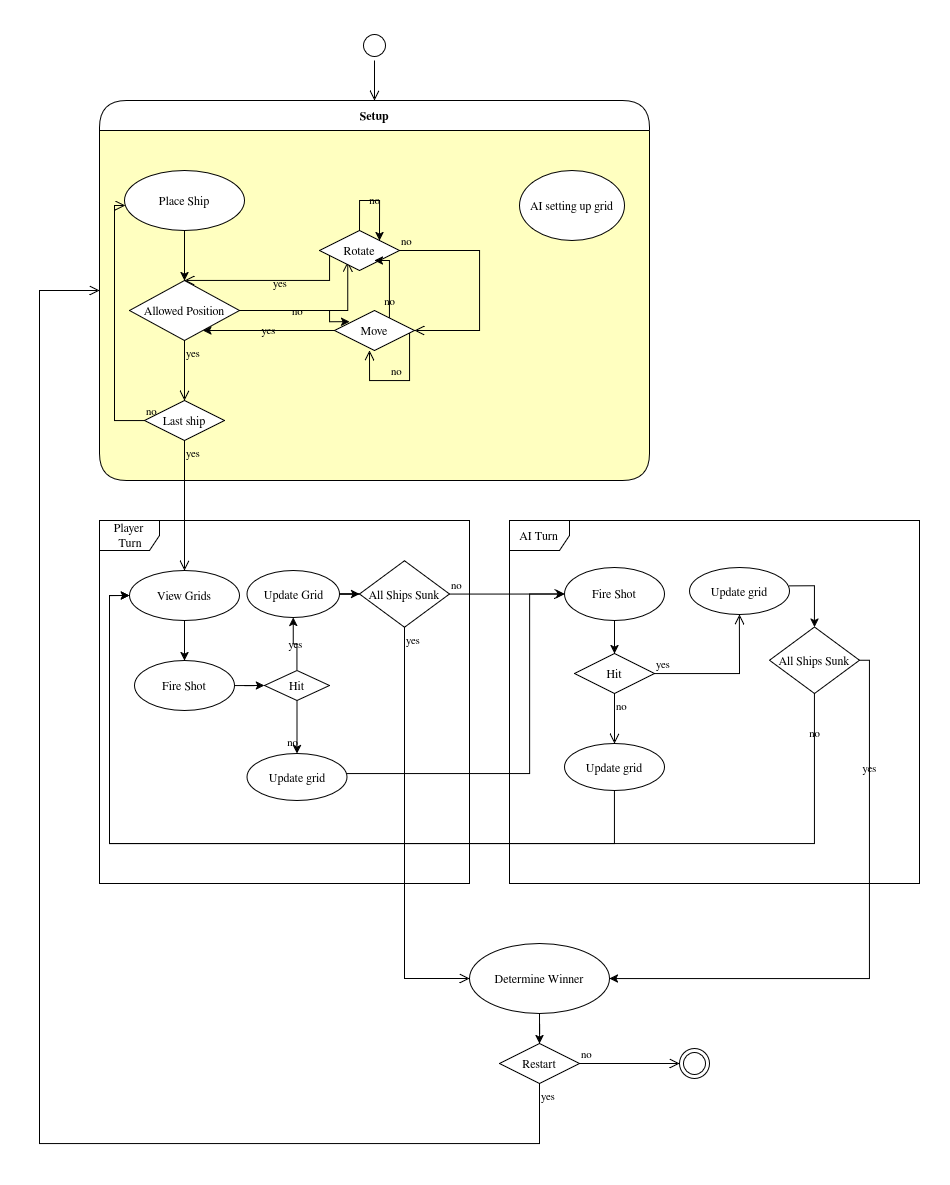

The diagram above was exported from draw.io. Its source (the exported page's mxGraphModel, read from the mxfile embedded in the PNG):
<mxGraphModel dx="1649" dy="2083" grid="1" gridSize="10" guides="1" tooltips="1" connect="1" arrows="1" fold="1" page="1" pageScale="1" pageWidth="1169" pageHeight="826" background="none" math="0" shadow="0">
  <root>
    <mxCell id="0" />
    <mxCell id="1" parent="0" />
    <mxCell id="xp2m0sqbRYVxnu7lSTXL-82" parent="1" style="shape=umlFrame;whiteSpace=wrap;html=1;pointerEvents=0;labelBackgroundColor=none;" value="&lt;div&gt;Player&lt;/div&gt;&lt;div&gt;&amp;nbsp;Turn&lt;/div&gt;" vertex="1">
      <mxGeometry height="363" width="370" x="90" y="-303" as="geometry" />
    </mxCell>
    <mxCell id="xp2m0sqbRYVxnu7lSTXL-41" parent="1" style="ellipse;html=1;shape=startState;labelBackgroundColor=none;" value="" vertex="1">
      <mxGeometry height="30" width="30" x="350" y="-793" as="geometry" />
    </mxCell>
    <mxCell id="xp2m0sqbRYVxnu7lSTXL-42" edge="1" parent="1" source="xp2m0sqbRYVxnu7lSTXL-41" style="edgeStyle=orthogonalEdgeStyle;html=1;verticalAlign=bottom;endArrow=open;endSize=8;rounded=0;entryX=0.5;entryY=0;entryDx=0;entryDy=0;labelBackgroundColor=none;fontColor=default;" target="xp2m0sqbRYVxnu7lSTXL-46" value="">
      <mxGeometry relative="1" as="geometry">
        <mxPoint x="185" y="-573" as="targetPoint" />
      </mxGeometry>
    </mxCell>
    <mxCell id="xp2m0sqbRYVxnu7lSTXL-46" parent="1" style="swimlane;fontStyle=1;align=center;verticalAlign=middle;childLayout=stackLayout;horizontal=1;startSize=30;horizontalStack=0;resizeParent=0;resizeLast=1;container=0;collapsible=0;rounded=1;arcSize=30;swimlaneFillColor=#ffffc0;dropTarget=0;labelBackgroundColor=none;" value="Setup" vertex="1">
      <mxGeometry height="380" width="550" x="90" y="-723" as="geometry" />
    </mxCell>
    <mxCell id="xp2m0sqbRYVxnu7lSTXL-67" edge="1" parent="1" source="xp2m0sqbRYVxnu7lSTXL-50" style="edgeStyle=orthogonalEdgeStyle;rounded=0;orthogonalLoop=1;jettySize=auto;html=1;entryX=0.189;entryY=0.28;entryDx=0;entryDy=0;entryPerimeter=0;labelBackgroundColor=none;fontColor=default;" target="xp2m0sqbRYVxnu7lSTXL-61">
      <mxGeometry relative="1" as="geometry">
        <Array as="points">
          <mxPoint x="320" y="-513" />
          <mxPoint x="320" y="-502" />
        </Array>
      </mxGeometry>
    </mxCell>
    <mxCell id="xp2m0sqbRYVxnu7lSTXL-50" parent="1" style="rhombus;whiteSpace=wrap;html=1;labelBackgroundColor=none;" value="Allowed Position" vertex="1">
      <mxGeometry height="60" width="110" x="120" y="-543" as="geometry" />
    </mxCell>
    <mxCell id="xp2m0sqbRYVxnu7lSTXL-51" edge="1" parent="1" source="xp2m0sqbRYVxnu7lSTXL-50" style="edgeStyle=orthogonalEdgeStyle;html=1;align=left;verticalAlign=bottom;endArrow=open;endSize=8;rounded=0;entryX=0.353;entryY=0.781;entryDx=0;entryDy=0;entryPerimeter=0;labelBackgroundColor=none;fontColor=default;" target="xp2m0sqbRYVxnu7lSTXL-58" value="no">
      <mxGeometry relative="1" x="-0.3625" y="-10" as="geometry">
        <mxPoint as="offset" />
        <Array as="points">
          <mxPoint x="338" y="-513" />
        </Array>
        <mxPoint x="345" y="-563" as="targetPoint" />
      </mxGeometry>
    </mxCell>
    <mxCell id="xp2m0sqbRYVxnu7lSTXL-52" edge="1" parent="1" source="xp2m0sqbRYVxnu7lSTXL-50" style="edgeStyle=orthogonalEdgeStyle;html=1;align=left;verticalAlign=top;endArrow=open;endSize=8;rounded=0;entryX=0.5;entryY=0;entryDx=0;entryDy=0;labelBackgroundColor=none;fontColor=default;" target="xp2m0sqbRYVxnu7lSTXL-53" value="yes">
      <mxGeometry relative="1" x="-1" as="geometry">
        <mxPoint x="180" y="-433" as="targetPoint" />
      </mxGeometry>
    </mxCell>
    <mxCell id="xp2m0sqbRYVxnu7lSTXL-53" parent="1" style="rhombus;whiteSpace=wrap;html=1;labelBackgroundColor=none;" value="Last ship" vertex="1">
      <mxGeometry height="40" width="80" x="135" y="-423" as="geometry" />
    </mxCell>
    <mxCell id="xp2m0sqbRYVxnu7lSTXL-54" edge="1" parent="1" source="xp2m0sqbRYVxnu7lSTXL-53" style="edgeStyle=orthogonalEdgeStyle;html=1;align=left;verticalAlign=bottom;endArrow=open;endSize=8;rounded=0;entryX=0.008;entryY=0.582;entryDx=0;entryDy=0;entryPerimeter=0;labelBackgroundColor=none;fontColor=default;" target="xp2m0sqbRYVxnu7lSTXL-56" value="no">
      <mxGeometry relative="1" x="-1" as="geometry">
        <Array as="points">
          <mxPoint x="105" y="-403" />
          <mxPoint x="105" y="-618" />
        </Array>
        <mxPoint x="310" y="-403" as="targetPoint" />
      </mxGeometry>
    </mxCell>
    <mxCell id="xp2m0sqbRYVxnu7lSTXL-55" edge="1" parent="1" source="xp2m0sqbRYVxnu7lSTXL-53" style="edgeStyle=orthogonalEdgeStyle;html=1;align=left;verticalAlign=top;endArrow=open;endSize=8;rounded=0;entryX=0.5;entryY=0;entryDx=0;entryDy=0;labelBackgroundColor=none;fontColor=default;" target="xp2m0sqbRYVxnu7lSTXL-68" value="yes">
      <mxGeometry relative="1" x="-1" as="geometry">
        <Array as="points" />
        <mxPoint x="175" y="-303" as="targetPoint" />
      </mxGeometry>
    </mxCell>
    <mxCell id="xp2m0sqbRYVxnu7lSTXL-57" edge="1" parent="1" source="xp2m0sqbRYVxnu7lSTXL-56" style="edgeStyle=orthogonalEdgeStyle;rounded=0;orthogonalLoop=1;jettySize=auto;html=1;entryX=0.5;entryY=0;entryDx=0;entryDy=0;labelBackgroundColor=none;fontColor=default;" target="xp2m0sqbRYVxnu7lSTXL-50">
      <mxGeometry relative="1" as="geometry" />
    </mxCell>
    <mxCell id="xp2m0sqbRYVxnu7lSTXL-56" parent="1" style="ellipse;whiteSpace=wrap;html=1;labelBackgroundColor=none;" value="Place Ship" vertex="1">
      <mxGeometry height="60" width="120" x="115" y="-653" as="geometry" />
    </mxCell>
    <mxCell id="xp2m0sqbRYVxnu7lSTXL-58" parent="1" style="rhombus;whiteSpace=wrap;html=1;labelBackgroundColor=none;" value="Rotate" vertex="1">
      <mxGeometry height="40" width="80" x="310" y="-593" as="geometry" />
    </mxCell>
    <mxCell id="xp2m0sqbRYVxnu7lSTXL-59" edge="1" parent="1" source="xp2m0sqbRYVxnu7lSTXL-58" style="edgeStyle=orthogonalEdgeStyle;html=1;align=left;verticalAlign=bottom;endArrow=open;endSize=8;rounded=0;entryX=1;entryY=0.5;entryDx=0;entryDy=0;labelBackgroundColor=none;fontColor=default;" target="xp2m0sqbRYVxnu7lSTXL-61" value="no">
      <mxGeometry relative="1" x="-1" as="geometry">
        <Array as="points">
          <mxPoint x="470" y="-573" />
          <mxPoint x="470" y="-493" />
        </Array>
        <mxPoint x="480" y="-473" as="targetPoint" />
      </mxGeometry>
    </mxCell>
    <mxCell id="xp2m0sqbRYVxnu7lSTXL-60" edge="1" parent="1" source="xp2m0sqbRYVxnu7lSTXL-58" style="edgeStyle=orthogonalEdgeStyle;html=1;align=left;verticalAlign=top;endArrow=open;endSize=8;rounded=0;entryX=0.5;entryY=0;entryDx=0;entryDy=0;labelBackgroundColor=none;fontColor=default;" target="xp2m0sqbRYVxnu7lSTXL-50" value="yes">
      <mxGeometry relative="1" x="-0.0268" y="-10" as="geometry">
        <mxPoint as="offset" />
        <Array as="points">
          <mxPoint x="320" y="-543" />
        </Array>
        <mxPoint x="350" y="-493" as="targetPoint" />
      </mxGeometry>
    </mxCell>
    <mxCell id="xp2m0sqbRYVxnu7lSTXL-64" edge="1" parent="1" source="xp2m0sqbRYVxnu7lSTXL-61" style="edgeStyle=orthogonalEdgeStyle;rounded=0;orthogonalLoop=1;jettySize=auto;html=1;labelBackgroundColor=none;fontColor=default;" target="xp2m0sqbRYVxnu7lSTXL-50" value="yes">
      <mxGeometry relative="1" as="geometry">
        <Array as="points">
          <mxPoint x="310" y="-493" />
          <mxPoint x="310" y="-493" />
        </Array>
      </mxGeometry>
    </mxCell>
    <mxCell id="xp2m0sqbRYVxnu7lSTXL-65" edge="1" parent="1" source="xp2m0sqbRYVxnu7lSTXL-61" style="edgeStyle=orthogonalEdgeStyle;rounded=0;orthogonalLoop=1;jettySize=auto;html=1;labelBackgroundColor=none;fontColor=default;" value="no">
      <mxGeometry relative="1" x="-0.517" as="geometry">
        <mxPoint as="offset" />
        <Array as="points">
          <mxPoint x="380" y="-563" />
        </Array>
        <mxPoint x="365" y="-562.9999999999998" as="targetPoint" />
      </mxGeometry>
    </mxCell>
    <mxCell id="xp2m0sqbRYVxnu7lSTXL-61" parent="1" style="rhombus;whiteSpace=wrap;html=1;labelBackgroundColor=none;" value="Move" vertex="1">
      <mxGeometry height="40" width="80" x="325" y="-513" as="geometry" />
    </mxCell>
    <mxCell id="xp2m0sqbRYVxnu7lSTXL-62" edge="1" parent="1" source="xp2m0sqbRYVxnu7lSTXL-61" style="edgeStyle=orthogonalEdgeStyle;html=1;align=left;verticalAlign=bottom;endArrow=open;endSize=8;rounded=0;labelBackgroundColor=none;fontColor=default;" value="no">
      <mxGeometry relative="1" x="0.1488" as="geometry">
        <mxPoint as="offset" />
        <Array as="points">
          <mxPoint x="400" y="-443" />
          <mxPoint x="360" y="-443" />
        </Array>
        <mxPoint x="360" y="-473" as="targetPoint" />
      </mxGeometry>
    </mxCell>
    <mxCell id="xp2m0sqbRYVxnu7lSTXL-66" edge="1" parent="1" source="xp2m0sqbRYVxnu7lSTXL-58" style="edgeStyle=orthogonalEdgeStyle;rounded=0;orthogonalLoop=1;jettySize=auto;html=1;exitX=0.5;exitY=0;exitDx=0;exitDy=0;entryX=1;entryY=0;entryDx=0;entryDy=0;labelBackgroundColor=none;fontColor=default;" target="xp2m0sqbRYVxnu7lSTXL-58" value="no">
      <mxGeometry relative="1" as="geometry">
        <Array as="points">
          <mxPoint x="350" y="-623" />
          <mxPoint x="370" y="-623" />
        </Array>
      </mxGeometry>
    </mxCell>
    <mxCell id="xp2m0sqbRYVxnu7lSTXL-70" edge="1" parent="1" source="xp2m0sqbRYVxnu7lSTXL-68" style="edgeStyle=orthogonalEdgeStyle;rounded=0;orthogonalLoop=1;jettySize=auto;html=1;entryX=0.5;entryY=0;entryDx=0;entryDy=0;labelBackgroundColor=none;fontColor=default;" target="xp2m0sqbRYVxnu7lSTXL-69">
      <mxGeometry relative="1" as="geometry" />
    </mxCell>
    <mxCell id="xp2m0sqbRYVxnu7lSTXL-68" parent="1" style="ellipse;whiteSpace=wrap;html=1;labelBackgroundColor=none;" value="View Grids" vertex="1">
      <mxGeometry height="50" width="110" x="120" y="-253" as="geometry" />
    </mxCell>
    <mxCell id="xp2m0sqbRYVxnu7lSTXL-74" edge="1" parent="1" source="xp2m0sqbRYVxnu7lSTXL-69" style="edgeStyle=orthogonalEdgeStyle;rounded=0;orthogonalLoop=1;jettySize=auto;html=1;entryX=0;entryY=0.5;entryDx=0;entryDy=0;labelBackgroundColor=none;fontColor=default;" target="xp2m0sqbRYVxnu7lSTXL-71">
      <mxGeometry relative="1" as="geometry" />
    </mxCell>
    <mxCell id="xp2m0sqbRYVxnu7lSTXL-69" parent="1" style="ellipse;whiteSpace=wrap;html=1;labelBackgroundColor=none;" value="Fire Shot" vertex="1">
      <mxGeometry height="50" width="100" x="125" y="-163" as="geometry" />
    </mxCell>
    <mxCell id="xp2m0sqbRYVxnu7lSTXL-76" edge="1" parent="1" source="xp2m0sqbRYVxnu7lSTXL-71" style="edgeStyle=orthogonalEdgeStyle;rounded=0;orthogonalLoop=1;jettySize=auto;html=1;entryX=0.5;entryY=1;entryDx=0;entryDy=0;labelBackgroundColor=none;fontColor=default;" target="xp2m0sqbRYVxnu7lSTXL-85" value="yes">
      <mxGeometry relative="1" as="geometry">
        <mxPoint x="405" y="-133" as="targetPoint" />
      </mxGeometry>
    </mxCell>
    <mxCell id="xp2m0sqbRYVxnu7lSTXL-77" edge="1" parent="1" source="xp2m0sqbRYVxnu7lSTXL-71" style="edgeStyle=orthogonalEdgeStyle;rounded=0;orthogonalLoop=1;jettySize=auto;html=1;entryX=0.5;entryY=0;entryDx=0;entryDy=0;labelBackgroundColor=none;fontColor=default;" target="xp2m0sqbRYVxnu7lSTXL-93" value="no">
      <mxGeometry relative="1" x="0.5437" y="-5" as="geometry">
        <mxPoint as="offset" />
        <mxPoint x="295" y="-78.00000000000023" as="targetPoint" />
      </mxGeometry>
    </mxCell>
    <mxCell id="xp2m0sqbRYVxnu7lSTXL-71" parent="1" style="rhombus;whiteSpace=wrap;html=1;labelBackgroundColor=none;" value="Hit" vertex="1">
      <mxGeometry height="30" width="65" x="255" y="-153" as="geometry" />
    </mxCell>
    <mxCell id="xp2m0sqbRYVxnu7lSTXL-83" parent="1" style="ellipse;whiteSpace=wrap;html=1;labelBackgroundColor=none;" value="AI setting up grid" vertex="1">
      <mxGeometry height="70" width="105" x="510" y="-653" as="geometry" />
    </mxCell>
    <mxCell id="xp2m0sqbRYVxnu7lSTXL-84" parent="1" style="shape=umlFrame;whiteSpace=wrap;html=1;pointerEvents=0;labelBackgroundColor=none;" value="AI Turn" vertex="1">
      <mxGeometry height="363" width="410" x="500" y="-303" as="geometry" />
    </mxCell>
    <mxCell id="xp2m0sqbRYVxnu7lSTXL-90" edge="1" parent="1" source="xp2m0sqbRYVxnu7lSTXL-85" style="edgeStyle=orthogonalEdgeStyle;rounded=0;orthogonalLoop=1;jettySize=auto;html=1;entryX=0;entryY=0.5;entryDx=0;entryDy=0;labelBackgroundColor=none;fontColor=default;" target="xp2m0sqbRYVxnu7lSTXL-86">
      <mxGeometry relative="1" as="geometry" />
    </mxCell>
    <mxCell id="xp2m0sqbRYVxnu7lSTXL-85" parent="1" style="ellipse;whiteSpace=wrap;html=1;labelBackgroundColor=none;" value="Update Grid" vertex="1">
      <mxGeometry height="47" width="92.5" x="237.5" y="-253" as="geometry" />
    </mxCell>
    <mxCell id="xp2m0sqbRYVxnu7lSTXL-86" parent="1" style="rhombus;whiteSpace=wrap;html=1;labelBackgroundColor=none;" value="All Ships Sunk" vertex="1">
      <mxGeometry height="66.5" width="90" x="350" y="-262.75" as="geometry" />
    </mxCell>
    <mxCell id="xp2m0sqbRYVxnu7lSTXL-87" edge="1" parent="1" source="xp2m0sqbRYVxnu7lSTXL-86" style="edgeStyle=orthogonalEdgeStyle;html=1;align=left;verticalAlign=bottom;endArrow=open;endSize=8;rounded=0;entryX=0;entryY=0.5;entryDx=0;entryDy=0;labelBackgroundColor=none;fontColor=default;" target="xp2m0sqbRYVxnu7lSTXL-91" value="no">
      <mxGeometry relative="1" x="-1" as="geometry">
        <mxPoint x="540" y="-233" as="targetPoint" />
      </mxGeometry>
    </mxCell>
    <mxCell id="xp2m0sqbRYVxnu7lSTXL-88" edge="1" parent="1" source="xp2m0sqbRYVxnu7lSTXL-86" style="edgeStyle=orthogonalEdgeStyle;html=1;align=left;verticalAlign=top;endArrow=open;endSize=8;rounded=0;entryX=0;entryY=0.5;entryDx=0;entryDy=0;labelBackgroundColor=none;fontColor=default;" target="xp2m0sqbRYVxnu7lSTXL-108" value="yes">
      <mxGeometry relative="1" x="-1" as="geometry">
        <Array as="points">
          <mxPoint x="395" y="155" />
        </Array>
        <mxPoint x="395" y="140" as="targetPoint" />
      </mxGeometry>
    </mxCell>
    <mxCell id="xp2m0sqbRYVxnu7lSTXL-99" edge="1" parent="1" source="xp2m0sqbRYVxnu7lSTXL-91" style="edgeStyle=orthogonalEdgeStyle;rounded=0;orthogonalLoop=1;jettySize=auto;html=1;entryX=0.5;entryY=0;entryDx=0;entryDy=0;labelBackgroundColor=none;fontColor=default;" target="xp2m0sqbRYVxnu7lSTXL-96">
      <mxGeometry relative="1" as="geometry" />
    </mxCell>
    <mxCell id="xp2m0sqbRYVxnu7lSTXL-91" parent="1" style="ellipse;whiteSpace=wrap;html=1;labelBackgroundColor=none;" value="Fire Shot" vertex="1">
      <mxGeometry height="53" width="100" x="555" y="-256" as="geometry" />
    </mxCell>
    <mxCell id="xp2m0sqbRYVxnu7lSTXL-94" edge="1" parent="1" source="xp2m0sqbRYVxnu7lSTXL-93" style="edgeStyle=orthogonalEdgeStyle;rounded=0;orthogonalLoop=1;jettySize=auto;html=1;entryX=0;entryY=0.5;entryDx=0;entryDy=0;labelBackgroundColor=none;fontColor=default;" target="xp2m0sqbRYVxnu7lSTXL-91">
      <mxGeometry relative="1" as="geometry">
        <Array as="points">
          <mxPoint x="520" y="-50" />
          <mxPoint x="520" y="-230" />
        </Array>
      </mxGeometry>
    </mxCell>
    <mxCell id="xp2m0sqbRYVxnu7lSTXL-93" parent="1" style="ellipse;whiteSpace=wrap;html=1;labelBackgroundColor=none;" value="Update grid" vertex="1">
      <mxGeometry height="47" width="100" x="237.5" y="-70" as="geometry" />
    </mxCell>
    <mxCell id="xp2m0sqbRYVxnu7lSTXL-96" parent="1" style="rhombus;whiteSpace=wrap;html=1;labelBackgroundColor=none;" value="Hit" vertex="1">
      <mxGeometry height="40" width="80" x="565" y="-170" as="geometry" />
    </mxCell>
    <mxCell id="xp2m0sqbRYVxnu7lSTXL-97" edge="1" parent="1" source="xp2m0sqbRYVxnu7lSTXL-96" style="edgeStyle=orthogonalEdgeStyle;html=1;align=left;verticalAlign=bottom;endArrow=open;endSize=8;rounded=0;entryX=0.5;entryY=1;entryDx=0;entryDy=0;labelBackgroundColor=none;fontColor=default;" target="xp2m0sqbRYVxnu7lSTXL-101" value="yes">
      <mxGeometry relative="1" x="-1" as="geometry">
        <mxPoint as="offset" />
        <mxPoint x="750" y="-150" as="targetPoint" />
      </mxGeometry>
    </mxCell>
    <mxCell id="xp2m0sqbRYVxnu7lSTXL-98" edge="1" parent="1" source="xp2m0sqbRYVxnu7lSTXL-96" style="edgeStyle=orthogonalEdgeStyle;html=1;align=left;verticalAlign=top;endArrow=open;endSize=8;rounded=0;entryX=0.5;entryY=0;entryDx=0;entryDy=0;labelBackgroundColor=none;fontColor=default;" target="xp2m0sqbRYVxnu7lSTXL-100" value="no">
      <mxGeometry relative="1" x="-1" as="geometry">
        <Array as="points" />
        <mxPoint x="610" y="-70" as="targetPoint" />
      </mxGeometry>
    </mxCell>
    <mxCell id="xp2m0sqbRYVxnu7lSTXL-104" edge="1" parent="1" source="xp2m0sqbRYVxnu7lSTXL-100" style="edgeStyle=orthogonalEdgeStyle;rounded=0;orthogonalLoop=1;jettySize=auto;html=1;entryX=0;entryY=0.5;entryDx=0;entryDy=0;labelBackgroundColor=none;fontColor=default;" target="xp2m0sqbRYVxnu7lSTXL-68">
      <mxGeometry relative="1" as="geometry">
        <Array as="points">
          <mxPoint x="605" y="20" />
          <mxPoint x="100" y="20" />
          <mxPoint x="100" y="-228" />
        </Array>
      </mxGeometry>
    </mxCell>
    <mxCell id="xp2m0sqbRYVxnu7lSTXL-100" parent="1" style="ellipse;whiteSpace=wrap;html=1;labelBackgroundColor=none;" value="Update grid" vertex="1">
      <mxGeometry height="47" width="100" x="555" y="-80" as="geometry" />
    </mxCell>
    <mxCell id="xp2m0sqbRYVxnu7lSTXL-103" edge="1" parent="1" source="xp2m0sqbRYVxnu7lSTXL-101" style="edgeStyle=orthogonalEdgeStyle;rounded=0;orthogonalLoop=1;jettySize=auto;html=1;entryX=0.5;entryY=0;entryDx=0;entryDy=0;exitX=0.993;exitY=0.39;exitDx=0;exitDy=0;exitPerimeter=0;labelBackgroundColor=none;fontColor=default;" target="xp2m0sqbRYVxnu7lSTXL-102">
      <mxGeometry relative="1" as="geometry" />
    </mxCell>
    <mxCell id="xp2m0sqbRYVxnu7lSTXL-101" parent="1" style="ellipse;whiteSpace=wrap;html=1;labelBackgroundColor=none;" value="Update grid" vertex="1">
      <mxGeometry height="47" width="100" x="680" y="-256" as="geometry" />
    </mxCell>
    <mxCell id="xp2m0sqbRYVxnu7lSTXL-105" edge="1" parent="1" source="xp2m0sqbRYVxnu7lSTXL-102" style="edgeStyle=orthogonalEdgeStyle;rounded=0;orthogonalLoop=1;jettySize=auto;html=1;entryX=0;entryY=0.5;entryDx=0;entryDy=0;labelBackgroundColor=none;fontColor=default;" target="xp2m0sqbRYVxnu7lSTXL-68" value="no">
      <mxGeometry relative="1" x="-0.9287" as="geometry">
        <mxPoint as="offset" />
        <Array as="points">
          <mxPoint x="805" y="20" />
          <mxPoint x="100" y="20" />
          <mxPoint x="100" y="-228" />
        </Array>
      </mxGeometry>
    </mxCell>
    <mxCell id="xp2m0sqbRYVxnu7lSTXL-107" edge="1" parent="1" source="xp2m0sqbRYVxnu7lSTXL-102" style="edgeStyle=orthogonalEdgeStyle;rounded=0;orthogonalLoop=1;jettySize=auto;html=1;entryX=1;entryY=0.5;entryDx=0;entryDy=0;labelBackgroundColor=none;fontColor=default;" target="xp2m0sqbRYVxnu7lSTXL-108" value="yes">
      <mxGeometry relative="1" x="-0.5961" as="geometry">
        <mxPoint as="offset" />
        <Array as="points">
          <mxPoint x="860" y="-163" />
          <mxPoint x="860" y="155" />
        </Array>
        <mxPoint x="880" y="140" as="targetPoint" />
      </mxGeometry>
    </mxCell>
    <mxCell id="xp2m0sqbRYVxnu7lSTXL-102" parent="1" style="rhombus;whiteSpace=wrap;html=1;labelBackgroundColor=none;" value="All Ships Sunk" vertex="1">
      <mxGeometry height="66.5" width="90" x="760" y="-196.5" as="geometry" />
    </mxCell>
    <mxCell id="xp2m0sqbRYVxnu7lSTXL-112" edge="1" parent="1" source="xp2m0sqbRYVxnu7lSTXL-108" style="edgeStyle=orthogonalEdgeStyle;rounded=0;orthogonalLoop=1;jettySize=auto;html=1;labelBackgroundColor=none;fontColor=default;" target="xp2m0sqbRYVxnu7lSTXL-109">
      <mxGeometry relative="1" as="geometry" />
    </mxCell>
    <mxCell id="xp2m0sqbRYVxnu7lSTXL-108" parent="1" style="ellipse;whiteSpace=wrap;html=1;labelBackgroundColor=none;" value="Determine Winner" vertex="1">
      <mxGeometry height="70" width="140" x="460" y="120" as="geometry" />
    </mxCell>
    <mxCell id="xp2m0sqbRYVxnu7lSTXL-109" parent="1" style="rhombus;whiteSpace=wrap;html=1;labelBackgroundColor=none;" value="Restart" vertex="1">
      <mxGeometry height="40" width="80" x="490" y="220" as="geometry" />
    </mxCell>
    <mxCell id="xp2m0sqbRYVxnu7lSTXL-110" edge="1" parent="1" source="xp2m0sqbRYVxnu7lSTXL-109" style="edgeStyle=orthogonalEdgeStyle;html=1;align=left;verticalAlign=bottom;endArrow=open;endSize=8;rounded=0;labelBackgroundColor=none;fontColor=default;" value="no">
      <mxGeometry relative="1" x="-1" as="geometry">
        <mxPoint x="670" y="240" as="targetPoint" />
      </mxGeometry>
    </mxCell>
    <mxCell id="xp2m0sqbRYVxnu7lSTXL-111" edge="1" parent="1" source="xp2m0sqbRYVxnu7lSTXL-109" style="edgeStyle=orthogonalEdgeStyle;html=1;align=left;verticalAlign=top;endArrow=open;endSize=8;rounded=0;entryX=0;entryY=0.5;entryDx=0;entryDy=0;labelBackgroundColor=none;fontColor=default;" target="xp2m0sqbRYVxnu7lSTXL-46" value="yes">
      <mxGeometry relative="1" x="-1" as="geometry">
        <Array as="points">
          <mxPoint x="530" y="320" />
          <mxPoint x="30" y="320" />
          <mxPoint x="30" y="-533" />
        </Array>
        <mxPoint x="530" y="320" as="targetPoint" />
      </mxGeometry>
    </mxCell>
    <mxCell id="xp2m0sqbRYVxnu7lSTXL-113" parent="1" style="ellipse;html=1;shape=endState;labelBackgroundColor=none;" value="" vertex="1">
      <mxGeometry height="30" width="30" x="670" y="225" as="geometry" />
    </mxCell>
  </root>
</mxGraphModel>